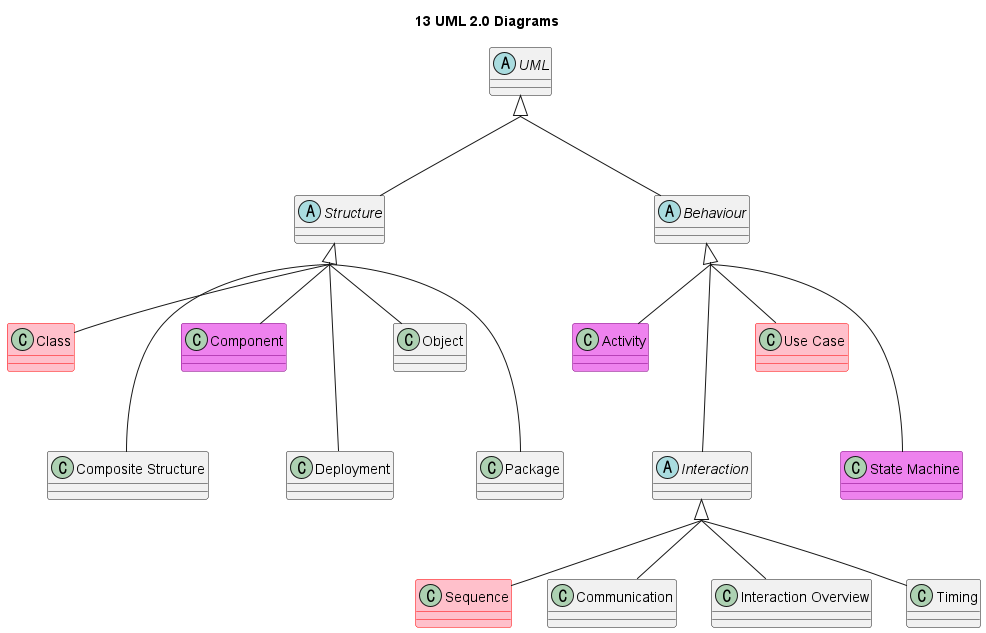

The diagram above was rendered by PlantUML. Its source (embedded in the PNG):
@startuml
title 13 UML 2.0 Diagrams

UML <|-- Structure 
UML <|-- Behaviour

skinparam groupInheritance 2

Structure <|-- Class
Structure <|--- "Composite Structure"
Structure <|-- Component
Structure <|--- Deployment
Structure <|-- Object
Structure <|--- Package

Behaviour <|-- Activity
Behaviour <|--- Interaction
Behaviour <|-- "Use Case"
Behaviour <|--- "State Machine"

Interaction <|-- Sequence
Interaction <|-- Communication
Interaction <|-- "Interaction Overview"
Interaction <|-- Timing

abstract UML
abstract Structure
abstract Behaviour
abstract Interaction

class Class #pink ##[bold]red
class "Use Case" #pink ##[bold]red
class Sequence #pink ##[bold]red

class Component #violet;line:purple;line.bold
class Activity #violet ##[bold]purple
class "State Machine" #violet ##[bold]purple

@enduml